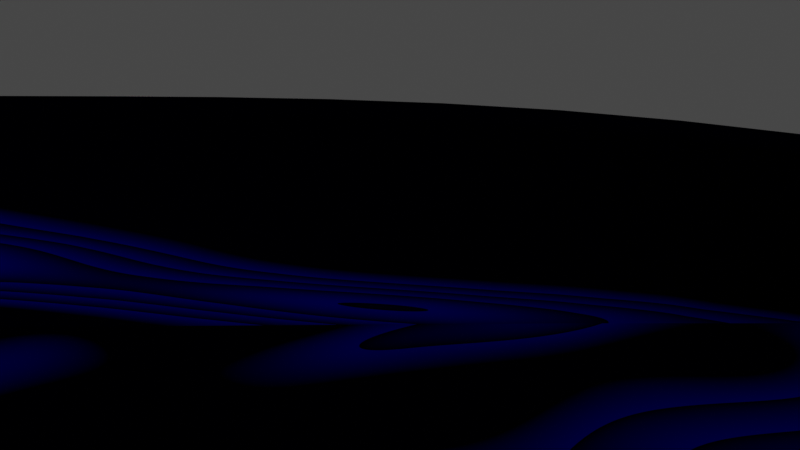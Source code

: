 # Source: waves.blend  (saved by Blender 3.6.11; exported with 4.5.12 LTS)
import bpy
from mathutils import Matrix  # noqa: F401  (used for matrix-valued properties, if any)

bpy.ops.wm.read_factory_settings(use_empty=True)
scene = bpy.context.scene
scene.name = 'Scene'

# ---- collections
col_collection = bpy.data.collections.new('Collection'); scene.collection.children.link(col_collection)

# ---- materials (node trees are filled in below, after node groups)
mat_water = bpy.data.materials.new('water')
mat_water.use_transparent_shadow = False

# ---- node groups
ng_auto_smooth = bpy.data.node_groups.new('Auto Smooth', 'GeometryNodeTree')
_s = ng_auto_smooth.interface.new_socket(name='Geometry', in_out='OUTPUT', socket_type='NodeSocketGeometry')
_s = ng_auto_smooth.interface.new_socket(name='Geometry', in_out='INPUT', socket_type='NodeSocketGeometry')
_s = ng_auto_smooth.interface.new_socket(name='Angle', in_out='INPUT', socket_type='NodeSocketFloat')
_s.subtype = 'ANGLE'
_s.min_value = 0.0
_s.max_value = 3.142
ng_auto_smooth.is_modifier = True
_N = ng_auto_smooth.nodes; _L = ng_auto_smooth.links
n0 = _N.new('NodeGroupOutput'); n0.name = 'Group Output'; n0.location = (480, -100)
n1 = _N.new('NodeGroupInput'); n1.name = 'Group Input'; n1.location = (-420, -300)
n2 = _N.new('NodeGroupInput'); n2.name = 'Group Input.001'; n2.location = (-60, -100)
n3 = _N.new('GeometryNodeSetShadeSmooth'); n3.name = 'Set Shade Smooth'; n3.location = (120, -100)
n3.domain = 'EDGE'
n4 = _N.new('GeometryNodeSetShadeSmooth'); n4.name = 'Set Shade Smooth.001'; n4.location = (300, -100)
n5 = _N.new('GeometryNodeInputMeshEdgeAngle'); n5.name = 'Edge Angle'; n5.location = (-420, -220)
n6 = _N.new('GeometryNodeInputEdgeSmooth'); n6.name = 'Is Edge Smooth'; n6.location = (-60, -160)
n7 = _N.new('GeometryNodeInputShadeSmooth'); n7.name = 'Is Face Smooth'; n7.location = (-240, -340)
n8 = _N.new('FunctionNodeBooleanMath'); n8.name = 'Boolean Math'; n8.location = (-60, -220)
n9 = _N.new('FunctionNodeCompare'); n9.name = 'Compare'; n9.location = (-240, -180)
n9.operation = 'LESS_EQUAL'
_L.new(n5.outputs[0], n9.inputs[0])
_L.new(n4.outputs[0], n0.inputs[0])
_L.new(n1.outputs[1], n9.inputs[1])
_L.new(n9.outputs[0], n8.inputs[0])
_L.new(n7.outputs[0], n8.inputs[1])
_L.new(n2.outputs[0], n3.inputs[0])
_L.new(n6.outputs[0], n3.inputs[1])
_L.new(n3.outputs[0], n4.inputs[0])
_L.new(n8.outputs[0], n3.inputs[2])
n0.is_active_output = True

# ---- material node trees
mat_water.use_nodes = True; mat_water.node_tree.nodes.clear()
_N = mat_water.node_tree.nodes; _L = mat_water.node_tree.links
n0 = _N.new('ShaderNodeOutputMaterial'); n0.name = 'Material Output'; n0.location = (897, 300)
n1 = _N.new('ShaderNodeTexNoise'); n1.name = 'Noise Texture'; n1.location = (-273, 160)
n1.inputs[2].default_value = 0.6
n2 = _N.new('ShaderNodeNewGeometry'); n2.name = 'Geometry'; n2.location = (-876, 84)
n3 = _N.new('ShaderNodeVectorMath'); n3.name = 'Vector Math.001'; n3.location = (-493, 133)
n3.operation = 'MULTIPLY'
n3.inputs[1].default_value = (2.5, 1.8, 0.5)
n4 = _N.new('ShaderNodeBsdfPrincipled'); n4.name = 'Principled BSDF'; n4.location = (607, 300)
n4.distribution = 'GGX'
n4.subsurface_method = 'RANDOM_WALK_SKIN'
n4.inputs[3].default_value = 1.45
n4.inputs[13].default_value = 0.0
n4.inputs[27].default_value = (0.0, 0.0, 0.0, 1.0)
n4.inputs[28].default_value = 1.0
n5 = _N.new('ShaderNodeMix'); n5.name = 'Mix'; n5.location = (167, 157)
n5.data_type = 'RGBA'
n5.inputs[6].default_value = (0.0, 0.008859, 1.0, 1.0)
n5.inputs[7].default_value = (5.891e-05, 0.0001854, 0.0004998, 1.0)
n6 = _N.new('ShaderNodeMapRange'); n6.name = 'Map Range'; n6.location = (-53, 142)
n6.inputs[2].default_value = 0.5
n7 = _N.new('ShaderNodeUVMap'); n7.name = 'UV Map'; n7.location = (-910, 162)
n8 = _N.new('ShaderNodeVectorMath'); n8.name = 'Vector Math'; n8.location = (-674, 166)
n8.inputs[1].default_value = (7.7, -3.85, 0.0)
n9 = _N.new('ShaderNodeVectorMath'); n9.name = 'Vector Math.002'; n9.location = (387, 160)
n9.operation = 'MODULO'
n9.inputs[1].default_value = (0.0, 0.0, 0.05)
_L.new(n4.outputs[0], n0.inputs[0])
_L.new(n3.outputs[0], n1.inputs[0])
_L.new(n8.outputs[0], n3.inputs[0])
_L.new(n9.outputs[0], n4.inputs[0])
_L.new(n6.outputs[0], n5.inputs[0])
_L.new(n1.outputs[0], n6.inputs[0])
_L.new(n7.outputs[0], n8.inputs[0])
_L.new(n5.outputs[2], n9.inputs[0])
n0.is_active_output = True

# ---- world
world_world = bpy.data.worlds.new('World'); scene.world = world_world
world_world.use_nodes = True; world_world.node_tree.nodes.clear()
_N = world_world.node_tree.nodes; _L = world_world.node_tree.links
n0 = _N.new('ShaderNodeOutputWorld'); n0.name = 'World Output'; n0.location = (300, 300)
n1 = _N.new('ShaderNodeBackground'); n1.name = 'Background'; n1.location = (10, 300)
n1.inputs[0].default_value = (0.05088, 0.05088, 0.05088, 1.0)
_L.new(n1.outputs[0], n0.inputs[0])
n0.is_active_output = True
world_world.color = (0.05088, 0.05088, 0.05088)
world_world.use_sun_shadow = False
world_world.sun_shadow_jitter_overblur = 0.0

# ---- cameras
cam_camera = bpy.data.cameras.new('Camera')
cam_camera.clip_end = 100.0
cam_camera.ortho_scale = 7.314

# ---- meshes
me_plane_001 = bpy.data.meshes.new('Plane.001')
me_plane_001.from_pydata([(-10.0, -10.0, 0.0), (10.0, -10.0, 0.0), (-10.0, 2.02, 0.0), (10.0, 2.02, 0.0)], [], [(0, 1, 3, 2)])
_uv = me_plane_001.uv_layers.new(name='UVMap')
_uv.uv.foreach_set('vector', [-0.9074, -0.5443, 2.18, 0.6214, 1.829, 1.549, -1.258, 0.3833])
me_plane_001.materials.append(mat_water)
me_plane_001.update()
me_plane_002 = bpy.data.meshes.new('Plane.002')
me_plane_002.from_pydata([(-20.0, -1.0, 0.0), (0.0, 0.5792, 1.613), (-20.0, -0.6691, 0.0), (-19.05, -1.0, 0.0004823), (-18.1, -0.9998, 0.02794), (-17.14, -0.9976, 0.09435), (-16.19, -0.9896, 0.195), (-15.24, -0.9712, 0.3244), (-14.29, -0.9372, 0.4762), (-13.33, -0.8835, 0.6429), (-12.38, -0.8071, 0.8162), (-11.43, -0.7075, 0.9886), (-10.48, -0.5863, 1.151), (-9.524, -0.4475, 1.295), (-8.571, -0.2972, 1.415), (-7.619, -0.1425, 1.508), (-6.667, 0.009103, 1.575), (-5.714, 0.1508, 1.616), (-4.762, 0.2768, 1.636), (-3.81, 0.3833, 1.64), (-2.857, 0.4677, 1.634), (-1.905, 0.529, 1.625), (-0.9524, 0.5664, 1.617), (0.0, 0.0, 0.7983), (-18.1, -0.7722, 0.007231), (-17.14, -0.7722, 0.02475), (-16.19, -0.7722, 0.05144), (-15.24, -0.5856, 0.08608), (-14.29, -0.5102, 0.1275), (-13.33, -0.3772, 0.1744), (-12.38, -0.3009, 0.2258), (-11.43, -0.2012, 0.2819), (-10.48, 1.788e-07, 0.3405), (-9.524, 1.49e-07, 0.4003), (-8.571, 0.0, 0.4601), (-7.619, 1.192e-07, 0.5187), (-6.667, 2.384e-07, 0.5748), (-5.714, 5.96e-08, 0.6272), (-4.762, 2.384e-07, 0.6747), (-3.81, 1.192e-07, 0.7162), (-2.857, 0.0, 0.7504), (-1.905, 0.0, 0.7763), (-0.9524, 0.0, 0.7926), (-20.0, -1.0, 0.1013), (0.0, 0.5792, 1.715), (-19.05, -1.0, 0.1017), (-18.1, -0.9998, 0.1292), (-17.14, -0.9976, 0.1956), (-16.19, -0.9896, 0.2962), (-15.24, -0.9712, 0.4256), (-14.29, -0.9372, 0.5774), (-13.33, -0.8835, 0.7441), (-12.38, -0.8071, 0.9175), (-11.43, -0.7075, 1.09), (-10.48, -0.5863, 1.252), (-9.524, -0.4475, 1.396), (-8.571, -0.2972, 1.516), (-7.619, -0.1425, 1.61), (-6.667, 0.009103, 1.676), (-5.714, 0.1508, 1.717), (-4.762, 0.2768, 1.737), (-3.81, 0.3833, 1.741), (-2.857, 0.4677, 1.736), (-1.905, 0.529, 1.726), (-0.9524, 0.5664, 1.718), (-20.0, -0.8515, 0.162), (0.0, 0.7277, 1.776), (-19.05, -0.8515, 0.1625), (-18.1, -0.8513, 0.1899), (-17.14, -0.8491, 0.2564), (-16.19, -0.8411, 0.357), (-15.24, -0.8227, 0.4864), (-14.29, -0.7887, 0.6382), (-13.33, -0.735, 0.8049), (-12.38, -0.6586, 0.9782), (-11.43, -0.559, 1.151), (-10.48, -0.4378, 1.313), (-9.524, -0.299, 1.457), (-8.571, -0.1487, 1.577), (-7.619, 0.005996, 1.67), (-6.667, 0.1576, 1.737), (-5.714, 0.2993, 1.778), (-4.762, 0.4253, 1.798), (-3.81, 0.5318, 1.802), (-2.857, 0.6162, 1.796), (-1.905, 0.6775, 1.787), (-0.9524, 0.7149, 1.779), (0.0, 0.91, 1.6), (-18.1, -0.669, 0.01444), (-17.14, -0.6668, 0.01444), (-16.19, -0.6589, 0.1815), (-15.24, -0.6404, 0.3109), (-14.29, -0.6065, 0.4627), (-13.33, -0.5527, 0.6294), (-12.38, -0.4764, 0.8027), (-11.43, -0.3767, 0.9751), (-10.48, -0.2555, 1.137), (-9.524, -0.1167, 1.281), (-8.571, 0.03356, 1.401), (-7.619, 0.1883, 1.495), (-6.667, 0.3399, 1.561), (-5.714, 0.4815, 1.602), (-4.762, 0.6076, 1.622), (-3.81, 0.714, 1.626), (-2.857, 0.7985, 1.621), (-1.905, 0.8597, 1.611), (-0.9524, 0.8972, 1.603), (0.0, 1.085, 1.161), (-14.29, -0.431, -2.403e-07), (-12.38, -0.3009, 0.3639), (-11.43, -0.2012, 0.5364), (-10.48, -0.08, 0.6983), (-9.524, 0.05876, 0.8423), (-8.571, 0.2091, 0.9626), (-7.619, 0.3638, 1.056), (-6.667, 0.5154, 1.122), (-5.714, 0.657, 1.164), (-4.762, 0.7831, 1.183), (-3.81, 0.8895, 1.188), (-2.857, 0.974, 1.182), (-1.905, 1.035, 1.173), (-0.9524, 1.073, 1.164), (0.0, 1.322, 0.6617), (-10.48, 0.1563, 0.1988), (-9.524, 0.295, 0.3428), (-8.571, 0.4453, 0.4631), (-7.619, 0.6, 0.5567), (-6.667, 0.7516, 0.6229), (-5.714, 0.8933, 0.664), (-4.762, 1.019, 0.6839), (-3.81, 1.126, 0.688), (-2.857, 1.21, 0.6825), (-1.905, 1.271, 0.6731), (-0.9524, 1.309, 0.665), (0.0, 1.659, 0.2769), (-8.571, 0.7828, 0.07834), (-7.619, 0.9375, 0.1719), (-6.667, 1.089, 0.2382), (-5.714, 1.231, 0.2792), (-4.762, 1.357, 0.2991), (-3.81, 1.463, 0.3033), (-2.857, 1.548, 0.2977), (-1.905, 1.609, 0.2884), (-0.9524, 1.646, 0.2802), (0.0, 2.058, 0.01369), (-5.714, 1.629, 0.01597), (-4.762, 1.755, 0.03585), (-3.81, 1.862, 0.04002), (-2.857, 1.946, 0.03449), (-1.905, 2.007, 0.02511), (-0.9524, 2.045, 0.01694), (-10.48, 0.2464, -2.533e-07), (-11.43, 0.06736, -2.384e-07), (-11.63, 0.01374, -2.477e-07), (-12.38, -0.1287, -2.533e-07), (-13.33, -0.2871, -2.608e-07), (-15.24, -0.5161, -2.384e-07), (-16.19, -0.5863, -2.31e-07), (-19.05, -0.6691, -2.38e-07), (0.0, -0.5672, -2.384e-07), (-0.9524, -0.5447, -2.384e-07), (-1.905, -0.4838, -2.384e-07), (-2.857, -0.3971, -2.459e-07), (-3.81, -0.2972, -2.384e-07), (-4.762, -0.1944, -2.384e-07), (-5.714, -0.09565, -2.235e-07), (-6.667, 1.449, -2.384e-07), (-6.085, 1.574, -2.366e-07), (-6.667, -0.005232, -2.682e-07), (-7.619, 1.198, -2.347e-07), (-7.619, 0.07468, -2.235e-07), (-8.571, 0.9014, -2.31e-07), (-8.571, 0.1432, -2.235e-07), (-9.191, 0.685, -2.347e-07), (-9.524, 0.5957, -2.272e-07), (-9.524, 0.2003, -2.533e-07)], [], [(42, 23, 159, 160), (158, 24, 88), (24, 25, 89, 88), (25, 26, 157, 89), (26, 27, 156, 157), (27, 28, 108, 156), (28, 29, 155, 108), (29, 30, 154, 155), (30, 31, 152, 154), (31, 32, 151, 152), (32, 33, 175, 151), (33, 34, 172, 175), (34, 35, 170, 172), (35, 36, 168, 170), (36, 37, 165, 168), (37, 38, 164, 165), (38, 39, 163, 164), (39, 40, 162, 163), (40, 41, 161, 162), (41, 42, 160, 161), (21, 22, 42, 41), (20, 21, 41, 40), (19, 20, 40, 39), (18, 19, 39, 38), (17, 18, 38, 37), (16, 17, 37, 36), (15, 16, 36, 35), (14, 15, 35, 34), (13, 14, 34, 33), (12, 13, 33, 32), (11, 12, 32, 31), (10, 11, 31, 30), (9, 10, 30, 29), (8, 9, 29, 28), (7, 8, 28, 27), (6, 7, 27, 26), (5, 6, 26, 25), (4, 5, 25, 24), (3, 4, 24, 158), (0, 3, 158, 2), (22, 1, 23, 42), (9, 8, 50, 51), (17, 16, 58, 59), (10, 9, 51, 52), (3, 0, 43, 45), (18, 17, 59, 60), (11, 10, 52, 53), (4, 3, 45, 46), (19, 18, 60, 61), (12, 11, 53, 54), (5, 4, 46, 47), (20, 19, 61, 62), (13, 12, 54, 55), (6, 5, 47, 48), (21, 20, 62, 63), (14, 13, 55, 56), (7, 6, 48, 49), (22, 21, 63, 64), (1, 22, 64, 44), (15, 14, 56, 57), (8, 7, 49, 50), (16, 15, 57, 58), (58, 57, 79, 80), (51, 50, 72, 73), (44, 64, 86, 66), (59, 58, 80, 81), (52, 51, 73, 74), (45, 43, 65, 67), (60, 59, 81, 82), (53, 52, 74, 75), (46, 45, 67, 68), (61, 60, 82, 83), (54, 53, 75, 76), (47, 46, 68, 69), (62, 61, 83, 84), (55, 54, 76, 77), (48, 47, 69, 70), (63, 62, 84, 85), (56, 55, 77, 78), (49, 48, 70, 71), (64, 63, 85, 86), (57, 56, 78, 79), (50, 49, 71, 72), (74, 73, 93, 94), (67, 65, 2, 158), (82, 81, 101, 102), (75, 74, 94, 95), (68, 67, 158, 88), (83, 82, 102, 103), (76, 75, 95, 96), (69, 68, 88, 89), (84, 83, 103, 104), (77, 76, 96, 97), (70, 69, 89, 90), (85, 84, 104, 105), (78, 77, 97, 98), (71, 70, 90, 91), (86, 85, 105, 106), (79, 78, 98, 99), (72, 71, 91, 92), (80, 79, 99, 100), (73, 72, 92, 93), (66, 86, 106, 87), (81, 80, 100, 101), (103, 102, 117, 118), (96, 95, 110, 111), (104, 103, 118, 119), (97, 96, 111, 112), (90, 89, 157), (105, 104, 119, 120), (98, 97, 112, 113), (91, 90, 157, 156), (106, 105, 120, 121), (99, 98, 113, 114), (92, 91, 156, 108), (100, 99, 114, 115), (93, 92, 108, 29), (87, 106, 121, 107), (101, 100, 115, 116), (94, 93, 29, 109), (102, 101, 116, 117), (95, 94, 109, 110), (119, 118, 130, 131), (112, 111, 123, 124), (120, 119, 131, 132), (113, 112, 124, 125), (121, 120, 132, 133), (114, 113, 125, 126), (115, 114, 126, 127), (29, 108, 155), (107, 121, 133, 122), (116, 115, 127, 128), (109, 29, 155, 154), (117, 116, 128, 129), (110, 109, 154, 153, 152), (118, 117, 129, 130), (111, 110, 152, 123), (125, 124, 174, 173, 135), (133, 132, 142, 143), (126, 125, 135, 136), (127, 126, 136, 137), (122, 133, 143, 134), (128, 127, 137, 138), (129, 128, 138, 139), (130, 129, 139, 140), (123, 152, 151), (131, 130, 140, 141), (124, 123, 151, 174), (132, 131, 141, 142), (137, 136, 169, 166), (134, 143, 150, 144), (138, 137, 166, 167, 145), (139, 138, 145, 146), (140, 139, 146, 147), (141, 140, 147, 148), (142, 141, 148, 149), (135, 173, 171), (143, 142, 149, 150), (136, 135, 171, 169)])
me_plane_002.polygons.foreach_set('use_smooth', [True] * 159)
_uv = me_plane_002.uv_layers.new(name='UVMap')
_uv.uv.foreach_set('vector', [0.5052, 0.04244, 0.5052, -0.005175, 0.9948, -0.005175, 0.986, 0.04244, 0.5052, 0.9472, 0.5052, 0.8996, 0.6798, 0.8996, 0.5052, 0.8996, 0.5052, 0.852, 0.683, 0.852, 0.6798, 0.8996, 0.5052, 0.852, 0.5052, 0.8043, 0.6844, 0.8043, 0.683, 0.852, 0.5052, 0.8043, 0.5052, 0.7567, 0.6858, 0.7567, 0.6844, 0.8043, 0.5052, 0.7567, 0.5052, 0.7091, 0.688, 0.7091, 0.6858, 0.7567, 0.5052, 0.7091, 0.5052, 0.6615, 0.6913, 0.6615, 0.688, 0.7091, 0.5052, 0.6615, 0.5052, 0.6139, 0.6964, 0.6139, 0.6913, 0.6615, 0.5052, 0.6139, 0.5052, 0.5663, 0.7046, 0.5663, 0.6964, 0.6139, 0.5052, 0.5663, 0.5052, 0.5186, 0.7153, 0.5186, 0.7046, 0.5663, 0.5052, 0.5186, 0.5052, 0.471, 0.729, 0.471, 0.7153, 0.5186, 0.5052, 0.471, 0.5052, 0.4234, 0.7461, 0.4234, 0.729, 0.471, 0.5052, 0.4234, 0.5052, 0.3758, 0.7672, 0.3758, 0.7461, 0.4234, 0.5052, 0.3758, 0.5052, 0.3282, 0.7926, 0.3282, 0.7672, 0.3758, 0.5052, 0.3282, 0.5052, 0.2805, 0.8224, 0.2805, 0.7926, 0.3282, 0.5052, 0.2805, 0.5052, 0.2329, 0.8563, 0.2329, 0.8224, 0.2805, 0.5052, 0.2329, 0.5052, 0.1853, 0.8929, 0.1853, 0.8563, 0.2329, 0.5052, 0.1853, 0.5052, 0.1377, 0.9297, 0.1377, 0.8929, 0.1853, 0.5052, 0.1377, 0.5052, 0.09006, 0.9625, 0.09006, 0.9297, 0.1377, 0.5052, 0.09006, 0.5052, 0.04244, 0.986, 0.04244, 0.9625, 0.09006, 0.005175, 0.09006, 0.005175, 0.04244, 0.5052, 0.04244, 0.5052, 0.09006, 0.005175, 0.1377, 0.005175, 0.09006, 0.5052, 0.09006, 0.5052, 0.1377, 0.005175, 0.1853, 0.005175, 0.1377, 0.5052, 0.1377, 0.5052, 0.1853, 0.005175, 0.2329, 0.005175, 0.1853, 0.5052, 0.1853, 0.5052, 0.2329, 0.005175, 0.2805, 0.005175, 0.2329, 0.5052, 0.2329, 0.5052, 0.2805, 0.005175, 0.3282, 0.005175, 0.2805, 0.5052, 0.2805, 0.5052, 0.3282, 0.005175, 0.3758, 0.005175, 0.3282, 0.5052, 0.3282, 0.5052, 0.3758, 0.005175, 0.4234, 0.005175, 0.3758, 0.5052, 0.3758, 0.5052, 0.4234, 0.005175, 0.471, 0.005175, 0.4234, 0.5052, 0.4234, 0.5052, 0.471, 0.005175, 0.5186, 0.005175, 0.471, 0.5052, 0.471, 0.5052, 0.5186, 0.005175, 0.5663, 0.005175, 0.5186, 0.5052, 0.5186, 0.5052, 0.5663, 0.005175, 0.6139, 0.005175, 0.5663, 0.5052, 0.5663, 0.5052, 0.6139, 0.005175, 0.6615, 0.005175, 0.6139, 0.5052, 0.6139, 0.5052, 0.6615, 0.005175, 0.7091, 0.005175, 0.6615, 0.5052, 0.6615, 0.5052, 0.7091, 0.005175, 0.7567, 0.005175, 0.7091, 0.5052, 0.7091, 0.5052, 0.7567, 0.005175, 0.8043, 0.005175, 0.7567, 0.5052, 0.7567, 0.5052, 0.8043, 0.005175, 0.852, 0.005175, 0.8043, 0.5052, 0.8043, 0.5052, 0.852, 0.005175, 0.8996, 0.005175, 0.852, 0.5052, 0.852, 0.5052, 0.8996, 0.005175, 0.9472, 0.005175, 0.8996, 0.5052, 0.8996, 0.5052, 0.9472, 0.005175, 0.9948, 0.005175, 0.9472, 0.5052, 0.9472, 0.5052, 0.9948, 0.005175, 0.04244, 0.005175, -0.005175, 0.5052, -0.005175, 0.5052, 0.04244, 0.005175, 0.6615, 0.005175, 0.7091, 0.005175, 0.7091, 0.005175, 0.6615, 0.005175, 0.2805, 0.005175, 0.3282, 0.005175, 0.3282, 0.005175, 0.2805, 0.005175, 0.6139, 0.005175, 0.6615, 0.005175, 0.6615, 0.005175, 0.6139, 0.005175, 0.9472, 0.005175, 0.9948, 0.005175, 0.9948, 0.005175, 0.9472, 0.005175, 0.2329, 0.005175, 0.2805, 0.005175, 0.2805, 0.005175, 0.2329, 0.005175, 0.5663, 0.005175, 0.6139, 0.005175, 0.6139, 0.005175, 0.5663, 0.005175, 0.8996, 0.005175, 0.9472, 0.005175, 0.9472, 0.005175, 0.8996, 0.005175, 0.1853, 0.005175, 0.2329, 0.005175, 0.2329, 0.005175, 0.1853, 0.005175, 0.5186, 0.005175, 0.5663, 0.005175, 0.5663, 0.005175, 0.5186, 0.005175, 0.852, 0.005175, 0.8996, 0.005175, 0.8996, 0.005175, 0.852, 0.005175, 0.1377, 0.005175, 0.1853, 0.005175, 0.1853, 0.005175, 0.1377, 0.005175, 0.471, 0.005175, 0.5186, 0.005175, 0.5186, 0.005175, 0.471, 0.005175, 0.8043, 0.005175, 0.852, 0.005175, 0.852, 0.005175, 0.8043, 0.005175, 0.09006, 0.005175, 0.1377, 0.005175, 0.1377, 0.005175, 0.09006, 0.005175, 0.4234, 0.005175, 0.471, 0.005175, 0.471, 0.005175, 0.4234, 0.005175, 0.7567, 0.005175, 0.8043, 0.005175, 0.8043, 0.005175, 0.7567, 0.005175, 0.04244, 0.005175, 0.09006, 0.005175, 0.09006, 0.005175, 0.04244, 0.005175, -0.005175, 0.005175, 0.04244, 0.005175, 0.04244, 0.005175, -0.005175, 0.005175, 0.3758, 0.005175, 0.4234, 0.005175, 0.4234, 0.005175, 0.3758, 0.005175, 0.7091, 0.005175, 0.7567, 0.005175, 0.7567, 0.005175, 0.7091, 0.005175, 0.3282, 0.005175, 0.3758, 0.005175, 0.3758, 0.005175, 0.3282, 0.005175, 0.3282, 0.005175, 0.3758, 0.005175, 0.3758, 0.005175, 0.3282, 0.005175, 0.6615, 0.005175, 0.7091, 0.005175, 0.7091, 0.005175, 0.6615, 0.005175, -0.005175, 0.005175, 0.04244, 0.005175, 0.04244, 0.005175, -0.005175, 0.005175, 0.2805, 0.005175, 0.3282, 0.005175, 0.3282, 0.005175, 0.2805, 0.005175, 0.6139, 0.005175, 0.6615, 0.005175, 0.6615, 0.005175, 0.6139, 0.005175, 0.9472, 0.005175, 0.9948, 0.005175, 0.9948, 0.005175, 0.9472, 0.005175, 0.2329, 0.005175, 0.2805, 0.005175, 0.2805, 0.005175, 0.2329, 0.005175, 0.5663, 0.005175, 0.6139, 0.005175, 0.6139, 0.005175, 0.5663, 0.005175, 0.8996, 0.005175, 0.9472, 0.005175, 0.9472, 0.005175, 0.8996, 0.005175, 0.1853, 0.005175, 0.2329, 0.005175, 0.2329, 0.005175, 0.1853, 0.005175, 0.5186, 0.005175, 0.5663, 0.005175, 0.5663, 0.005175, 0.5186, 0.005175, 0.852, 0.005175, 0.8996, 0.005175, 0.8996, 0.005175, 0.852, 0.005175, 0.1377, 0.005175, 0.1853, 0.005175, 0.1853, 0.005175, 0.1377, 0.005175, 0.471, 0.005175, 0.5186, 0.005175, 0.5186, 0.005175, 0.471, 0.005175, 0.8043, 0.005175, 0.852, 0.005175, 0.852, 0.005175, 0.8043, 0.005175, 0.09006, 0.005175, 0.1377, 0.005175, 0.1377, 0.005175, 0.09006, 0.005175, 0.4234, 0.005175, 0.471, 0.005175, 0.471, 0.005175, 0.4234, 0.005175, 0.7567, 0.005175, 0.8043, 0.005175, 0.8043, 0.005175, 0.7567, 0.005175, 0.04244, 0.005175, 0.09006, 0.005175, 0.09006, 0.005175, 0.04244, 0.005175, 0.3758, 0.005175, 0.4234, 0.005175, 0.4234, 0.005175, 0.3758, 0.005175, 0.7091, 0.005175, 0.7567, 0.005175, 0.7567, 0.005175, 0.7091, 0.005175, 0.6139, 0.005175, 0.6615, 0.005175, 0.6615, 0.005175, 0.6139, 0.005175, 0.9472, 0.005175, 0.9948, 0.005175, 0.9948, 0.005175, 0.9472, 0.005175, 0.2329, 0.005175, 0.2805, 0.005175, 0.2805, 0.005175, 0.2329, 0.005175, 0.5663, 0.005175, 0.6139, 0.005175, 0.6139, 0.005175, 0.5663, 0.005175, 0.8996, 0.005175, 0.9472, 0.005175, 0.9246, 0.005175, 0.8996, 0.005175, 0.1853, 0.005175, 0.2329, 0.005175, 0.2329, 0.005175, 0.1853, 0.005175, 0.5186, 0.005175, 0.5663, 0.005175, 0.5663, 0.005175, 0.5186, 0.005175, 0.852, 0.005175, 0.8996, 0.005175, 0.8996, 0.005175, 0.852, 0.005175, 0.1377, 0.005175, 0.1853, 0.005175, 0.1853, 0.005175, 0.1377, 0.005175, 0.471, 0.005175, 0.5186, 0.005175, 0.5186, 0.005175, 0.471, 0.005175, 0.8043, 0.005175, 0.852, 0.005175, 0.852, 0.005175, 0.8043, 0.005175, 0.09006, 0.005175, 0.1377, 0.005175, 0.1377, 0.005175, 0.09006, 0.005175, 0.4234, 0.005175, 0.471, 0.005175, 0.471, 0.005175, 0.4234, 0.005175, 0.7567, 0.005175, 0.8043, 0.005175, 0.8043, 0.005175, 0.7567, 0.005175, 0.04244, 0.005175, 0.09006, 0.005175, 0.09006, 0.005175, 0.04244, 0.005175, 0.3758, 0.005175, 0.4234, 0.005175, 0.4234, 0.005175, 0.3758, 0.005175, 0.7091, 0.005175, 0.7567, 0.005175, 0.7567, 0.005175, 0.7091, 0.005175, 0.3282, 0.005175, 0.3758, 0.005175, 0.3758, 0.005175, 0.3282, 0.005175, 0.6615, 0.005175, 0.7091, 0.005175, 0.7091, 0.005175, 0.6615, 0.005175, -0.005175, 0.005175, 0.04244, 0.005175, 0.04244, 0.005175, -0.005175, 0.005175, 0.2805, 0.005175, 0.3282, 0.005175, 0.3282, 0.005175, 0.2805, 0.005175, 0.1853, 0.005175, 0.2329, 0.005175, 0.2329, 0.005175, 0.1853, 0.005175, 0.5186, 0.005175, 0.5663, 0.005175, 0.5663, 0.005175, 0.5186, 0.005175, 0.1377, 0.005175, 0.1853, 0.005175, 0.1853, 0.005175, 0.1377, 0.005175, 0.471, 0.005175, 0.5186, 0.005175, 0.5186, 0.005175, 0.471, 0.005175, 0.8043, 0.005175, 0.852, 0.005175, 0.8043, 0.005175, 0.09006, 0.005175, 0.1377, 0.005175, 0.1377, 0.005175, 0.09006, 0.005175, 0.4234, 0.005175, 0.471, 0.005175, 0.471, 0.005175, 0.4234, 0.005175, 0.7567, 0.005175, 0.8043, 0.005175, 0.8043, 0.005175, 0.7567, 0.005175, 0.04244, 0.005175, 0.09006, 0.005175, 0.09006, 0.005175, 0.04244, 0.005175, 0.3758, 0.005175, 0.4234, 0.005175, 0.4234, 0.005175, 0.3758, 0.005175, 0.7091, 0.005175, 0.7567, 0.005175, 0.7567, 0.005175, 0.7091, 0.005175, 0.3282, 0.005175, 0.3758, 0.005175, 0.3758, 0.005175, 0.3282, 0.005175, 0.6615, 0.005175, 0.7091, 0.005175, 0.7091, 0.005175, 0.6615, 0.005175, -0.005175, 0.005175, 0.04244, 0.005175, 0.04244, 0.005175, -0.005175, 0.005175, 0.2805, 0.005175, 0.3282, 0.005175, 0.3282, 0.005175, 0.2805, 0.005175, 0.6139, 0.005175, 0.6615, 0.005175, 0.6615, 0.005175, 0.6139, 0.005175, 0.2329, 0.005175, 0.2805, 0.005175, 0.2805, 0.005175, 0.2329, 0.005175, 0.5663, 0.005175, 0.6139, 0.005175, 0.6139, 0.005175, 0.5663, 0.005175, 0.1377, 0.005175, 0.1853, 0.005175, 0.1853, 0.005175, 0.1377, 0.005175, 0.471, 0.005175, 0.5186, 0.005175, 0.5186, 0.005175, 0.471, 0.005175, 0.09006, 0.005175, 0.1377, 0.005175, 0.1377, 0.005175, 0.09006, 0.005175, 0.4234, 0.005175, 0.471, 0.005175, 0.471, 0.005175, 0.4234, 0.005175, 0.04244, 0.005175, 0.09006, 0.005175, 0.09006, 0.005175, 0.04244, 0.005175, 0.3758, 0.005175, 0.4234, 0.005175, 0.4234, 0.005175, 0.3758, 0.005175, 0.3282, 0.005175, 0.3758, 0.005175, 0.3758, 0.005175, 0.3282, 0.005175, 0.6615, 0.005175, 0.7091, 0.005175, 0.6615, 0.005175, -0.005175, 0.005175, 0.04244, 0.005175, 0.04244, 0.005175, -0.005175, 0.005175, 0.2805, 0.005175, 0.3282, 0.005175, 0.3282, 0.005175, 0.2805, 0.005175, 0.6139, 0.005175, 0.6615, 0.005175, 0.6615, 0.005175, 0.6139, 0.005175, 0.2329, 0.005175, 0.2805, 0.005175, 0.2805, 0.005175, 0.2329, 0.005175, 0.5663, 0.005175, 0.6139, 0.005175, 0.6139, 0.005175, 0.5764, 0.005175, 0.5663, 0.005175, 0.1853, 0.005175, 0.2329, 0.005175, 0.2329, 0.005175, 0.1853, 0.005175, 0.5186, 0.005175, 0.5663, 0.005175, 0.5663, 0.005175, 0.5186, 0.005175, 0.4234, 0.005175, 0.471, 0.005175, 0.471, 0.005175, 0.4544, 0.005175, 0.4234, 0.005175, 0.04244, 0.005175, 0.09006, 0.005175, 0.09006, 0.005175, 0.04244, 0.005175, 0.3758, 0.005175, 0.4234, 0.005175, 0.4234, 0.005175, 0.3758, 0.005175, 0.3282, 0.005175, 0.3758, 0.005175, 0.3758, 0.005175, 0.3282, 0.005175, -0.005175, 0.005175, 0.04244, 0.005175, 0.04244, 0.005175, -0.005175, 0.005175, 0.2805, 0.005175, 0.3282, 0.005175, 0.3282, 0.005175, 0.2805, 0.005175, 0.2329, 0.005175, 0.2805, 0.005175, 0.2805, 0.005175, 0.2329, 0.005175, 0.1853, 0.005175, 0.2329, 0.005175, 0.2329, 0.005175, 0.1853, 0.005175, 0.5186, 0.005175, 0.5663, 0.005175, 0.5186, 0.005175, 0.1377, 0.005175, 0.1853, 0.005175, 0.1853, 0.005175, 0.1377, 0.005175, 0.471, 0.005175, 0.5186, 0.005175, 0.5186, 0.005175, 0.471, 0.005175, 0.09006, 0.005175, 0.1377, 0.005175, 0.1377, 0.005175, 0.09006, 0.005175, 0.3282, 0.005175, 0.3758, 0.005175, 0.3758, 0.005175, 0.3282, 0.005175, -0.005175, 0.005175, 0.04244, 0.005175, 0.04244, 0.005175, -0.005175, 0.005175, 0.2805, 0.005175, 0.3282, 0.005175, 0.3282, 0.005175, 0.2991, 0.005175, 0.2805, 0.005175, 0.2329, 0.005175, 0.2805, 0.005175, 0.2805, 0.005175, 0.2329, 0.005175, 0.1853, 0.005175, 0.2329, 0.005175, 0.2329, 0.005175, 0.1853, 0.005175, 0.1377, 0.005175, 0.1853, 0.005175, 0.1853, 0.005175, 0.1377, 0.005175, 0.09006, 0.005175, 0.1377, 0.005175, 0.1377, 0.005175, 0.09006, 0.005175, 0.4234, 0.005175, 0.4544, 0.005175, 0.4234, 0.005175, 0.04244, 0.005175, 0.09006, 0.005175, 0.09006, 0.005175, 0.04244, 0.005175, 0.3758, 0.005175, 0.4234, 0.005175, 0.4234, 0.005175, 0.3758])
me_plane_002.materials.append(mat_water)
me_plane_002.update()

# ---- objects
ob_camera = bpy.data.objects.new('Camera', cam_camera)
ob_plane = bpy.data.objects.new('Plane', me_plane_001)
ob_plane_001 = bpy.data.objects.new('Plane.001', me_plane_002)

# ---- transforms, parenting, visibility, modifiers, constraints
ob_camera.location = (5.641, -8.958, 2.067)
ob_camera.rotation_euler = (1.43, -0.01009, 0.0304)
ob_camera.lock_rotations_4d = False
ob_camera.empty_display_type = 'ARROWS'
ob_camera.color = (0.0, 0.0, 0.0, 0.0)
ob_camera.display_type = 'WIRE'
ob_camera.lineart.crease_threshold = 0.0
ob_plane.location = (0.0, 0.0, 0.0)
ob_plane.scale = (2.0, 1.0, 1.0)
ob_plane_001.location = (0.0, 0.0, 0.0)
_m = ob_plane_001.modifiers.new('Mirror', 'MIRROR')
_m.use_mirror_v = True
_m.offset_v = -1.0
_m = ob_plane_001.modifiers.new('Auto Smooth', 'NODES')
_m.node_group = ng_auto_smooth
_gi = [s.identifier for s in ng_auto_smooth.interface.items_tree if s.item_type == 'SOCKET' and s.in_out == 'INPUT']
_m[_gi[1]] = 2.768  # Angle

# ---- collection membership
col_collection.objects.link(ob_camera)
col_collection.objects.link(ob_plane)
col_collection.objects.link(ob_plane_001)

# ---- scene / render settings (as saved in the file)
scene.camera = ob_camera
scene.frame_start = 1; scene.frame_end = 100; scene.frame_set(77)
scene.render.engine = 'BLENDER_EEVEE_NEXT'
scene.cycles.sampling_pattern = 'TABULATED_SOBOL'
scene.view_settings.view_transform = 'Filmic'
bpy.context.view_layer.update()

# ---- added for rendering (the .blend has no usable light): sun
light_auto_sun = bpy.data.lights.new('AutoSun', 'SUN')
light_auto_sun.energy = 3.0
light_auto_sun.angle = 0.0523599
ob_auto_sun = bpy.data.objects.new('AutoSun', light_auto_sun)
scene.collection.objects.link(ob_auto_sun)
ob_auto_sun.rotation_euler = (0.872665, 0.174533, 0.523599)
bpy.context.view_layer.update()
